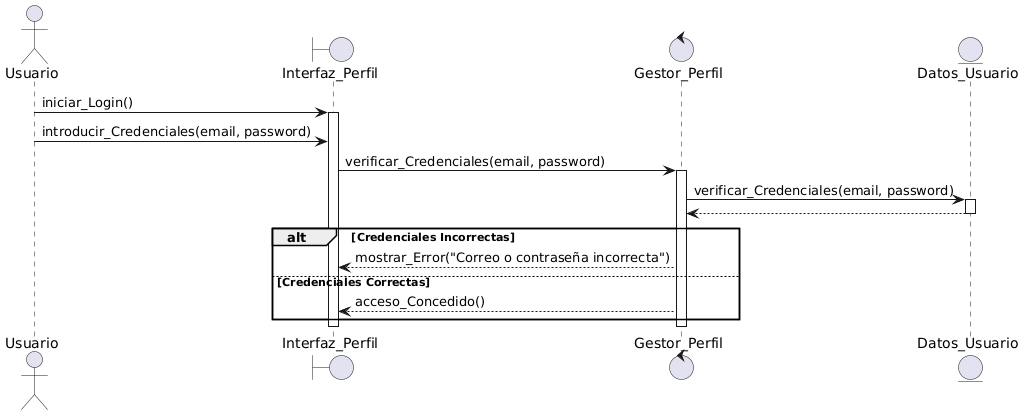

The diagram above was rendered by PlantUML. Its source (embedded in the PNG):
@startuml
actor "Usuario" as Usuario
boundary "Interfaz_Perfil" as Interfaz
control "Gestor_Perfil" as Gestor
entity "Datos_Usuario" as BD

Usuario -> Interfaz: iniciar_Login()
activate Interfaz


Usuario -> Interfaz: introducir_Credenciales(email, password)

Interfaz -> Gestor: verificar_Credenciales(email, password)
activate Gestor

Gestor -> BD: verificar_Credenciales(email, password)
activate BD
BD --> Gestor
deactivate BD

alt Credenciales Incorrectas
    Gestor --> Interfaz: mostrar_Error("Correo o contraseña incorrecta")
else Credenciales Correctas
    Gestor --> Interfaz: acceso_Concedido()
end

deactivate Gestor
deactivate Interfaz
@enduml